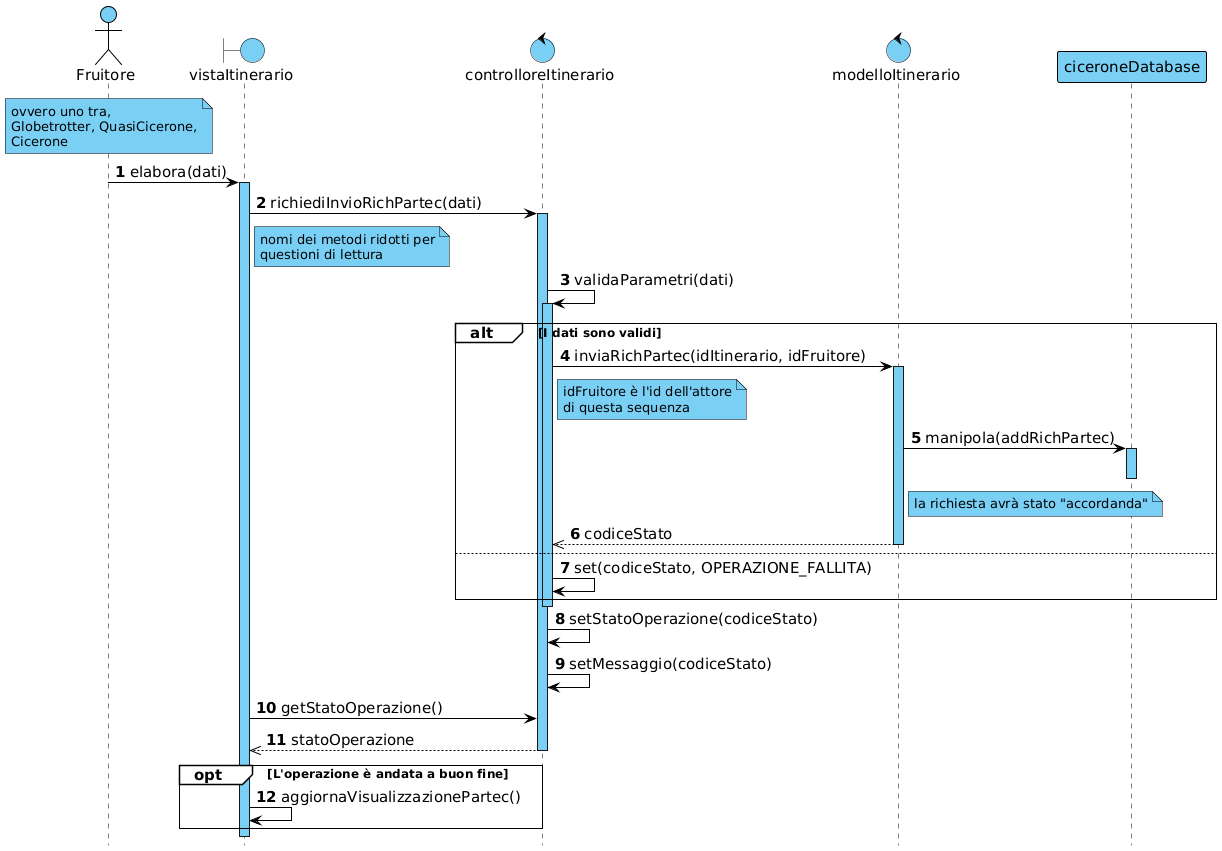

The diagram above was rendered by PlantUML. Its source (embedded in the PNG):
@startuml

!include skin.h

actor Fruitore
boundary vistaItinerario
control controlloreItinerario
control modelloItinerario
participant ciceroneDatabase

note over Fruitore : ovvero uno tra,\nGlobetrotter, QuasiCicerone,\nCicerone

Fruitore -> vistaItinerario : elabora(dati)
activate vistaItinerario

vistaItinerario -> controlloreItinerario : richiediInvioRichPartec(dati)

note right of vistaItinerario : nomi dei metodi ridotti per\nquestioni di lettura

activate controlloreItinerario
controlloreItinerario -> controlloreItinerario : validaParametri(dati)
activate controlloreItinerario

alt I dati sono validi
    controlloreItinerario -> modelloItinerario : inviaRichPartec(idItinerario, idFruitore)
    note right of controlloreItinerario : idFruitore è l'id dell'attore\ndi questa sequenza

    activate modelloItinerario

    modelloItinerario -> ciceroneDatabase : manipola(addRichPartec)
    activate ciceroneDatabase
    note right of modelloItinerario : la richiesta avrà stato "accordanda"
    deactivate ciceroneDatabase
    
    controlloreItinerario <<-- modelloItinerario : codiceStato
    deactivate modelloItinerario
else
    controlloreItinerario -> controlloreItinerario : set(codiceStato, OPERAZIONE_FALLITA)
end
deactivate controlloreItinerario

controlloreItinerario -> controlloreItinerario : setStatoOperazione(codiceStato)
controlloreItinerario -> controlloreItinerario : setMessaggio(codiceStato)

vistaItinerario -> controlloreItinerario : getStatoOperazione()
vistaItinerario <<-- controlloreItinerario : statoOperazione
deactivate controlloreItinerario

opt L'operazione è andata a buon fine
    vistaItinerario -> vistaItinerario : aggiornaVisualizzazionePartec()
end

@enduml